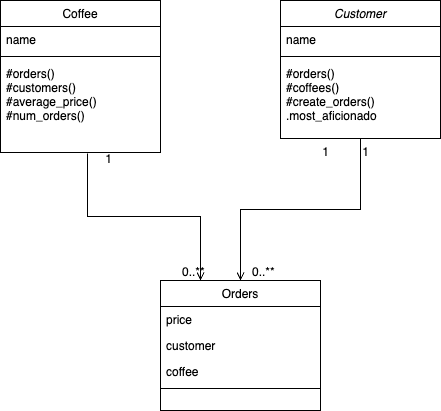

The diagram above was exported from draw.io. Its source (the exported page's mxGraphModel, read from the mxfile embedded in the PNG):
<mxGraphModel dx="725" dy="447" grid="1" gridSize="10" guides="1" tooltips="1" connect="1" arrows="1" fold="1" page="1" pageScale="1" pageWidth="827" pageHeight="1169" math="0" shadow="0">
  <root>
    <mxCell id="WIyWlLk6GJQsqaUBKTNV-0" />
    <mxCell id="WIyWlLk6GJQsqaUBKTNV-1" parent="WIyWlLk6GJQsqaUBKTNV-0" />
    <mxCell id="zkfFHV4jXpPFQw0GAbJ--0" value="Customer" style="swimlane;fontStyle=2;align=center;verticalAlign=top;childLayout=stackLayout;horizontal=1;startSize=26;horizontalStack=0;resizeParent=1;resizeLast=0;collapsible=1;marginBottom=0;rounded=0;shadow=0;strokeWidth=1;" parent="WIyWlLk6GJQsqaUBKTNV-1" vertex="1">
      <mxGeometry x="400" y="120" width="160" height="138" as="geometry">
        <mxRectangle x="230" y="140" width="160" height="26" as="alternateBounds" />
      </mxGeometry>
    </mxCell>
    <mxCell id="zkfFHV4jXpPFQw0GAbJ--1" value="name" style="text;align=left;verticalAlign=top;spacingLeft=4;spacingRight=4;overflow=hidden;rotatable=0;points=[[0,0.5],[1,0.5]];portConstraint=eastwest;" parent="zkfFHV4jXpPFQw0GAbJ--0" vertex="1">
      <mxGeometry y="26" width="160" height="26" as="geometry" />
    </mxCell>
    <mxCell id="zkfFHV4jXpPFQw0GAbJ--4" value="" style="line;html=1;strokeWidth=1;align=left;verticalAlign=middle;spacingTop=-1;spacingLeft=3;spacingRight=3;rotatable=0;labelPosition=right;points=[];portConstraint=eastwest;" parent="zkfFHV4jXpPFQw0GAbJ--0" vertex="1">
      <mxGeometry y="52" width="160" height="8" as="geometry" />
    </mxCell>
    <mxCell id="zkfFHV4jXpPFQw0GAbJ--5" value="#orders()&#10;#coffees()&#10;#create_orders()&#10;.most_aficionado" style="text;align=left;verticalAlign=top;spacingLeft=4;spacingRight=4;overflow=hidden;rotatable=0;points=[[0,0.5],[1,0.5]];portConstraint=eastwest;" parent="zkfFHV4jXpPFQw0GAbJ--0" vertex="1">
      <mxGeometry y="60" width="160" height="70" as="geometry" />
    </mxCell>
    <mxCell id="zkfFHV4jXpPFQw0GAbJ--6" value="Coffee" style="swimlane;fontStyle=0;align=center;verticalAlign=top;childLayout=stackLayout;horizontal=1;startSize=26;horizontalStack=0;resizeParent=1;resizeLast=0;collapsible=1;marginBottom=0;rounded=0;shadow=0;strokeWidth=1;" parent="WIyWlLk6GJQsqaUBKTNV-1" vertex="1">
      <mxGeometry x="120" y="120" width="160" height="152" as="geometry">
        <mxRectangle x="130" y="380" width="160" height="26" as="alternateBounds" />
      </mxGeometry>
    </mxCell>
    <mxCell id="zkfFHV4jXpPFQw0GAbJ--7" value="name" style="text;align=left;verticalAlign=top;spacingLeft=4;spacingRight=4;overflow=hidden;rotatable=0;points=[[0,0.5],[1,0.5]];portConstraint=eastwest;" parent="zkfFHV4jXpPFQw0GAbJ--6" vertex="1">
      <mxGeometry y="26" width="160" height="26" as="geometry" />
    </mxCell>
    <mxCell id="zkfFHV4jXpPFQw0GAbJ--9" value="" style="line;html=1;strokeWidth=1;align=left;verticalAlign=middle;spacingTop=-1;spacingLeft=3;spacingRight=3;rotatable=0;labelPosition=right;points=[];portConstraint=eastwest;" parent="zkfFHV4jXpPFQw0GAbJ--6" vertex="1">
      <mxGeometry y="52" width="160" height="8" as="geometry" />
    </mxCell>
    <mxCell id="zkfFHV4jXpPFQw0GAbJ--11" value="#orders()&#10;#customers()&#10;#average_price()&#10;#num_orders()" style="text;align=left;verticalAlign=top;spacingLeft=4;spacingRight=4;overflow=hidden;rotatable=0;points=[[0,0.5],[1,0.5]];portConstraint=eastwest;" parent="zkfFHV4jXpPFQw0GAbJ--6" vertex="1">
      <mxGeometry y="60" width="160" height="90" as="geometry" />
    </mxCell>
    <mxCell id="zkfFHV4jXpPFQw0GAbJ--17" value="Orders" style="swimlane;fontStyle=0;align=center;verticalAlign=top;childLayout=stackLayout;horizontal=1;startSize=26;horizontalStack=0;resizeParent=1;resizeLast=0;collapsible=1;marginBottom=0;rounded=0;shadow=0;strokeWidth=1;" parent="WIyWlLk6GJQsqaUBKTNV-1" vertex="1">
      <mxGeometry x="280" y="400" width="160" height="130" as="geometry">
        <mxRectangle x="550" y="140" width="160" height="26" as="alternateBounds" />
      </mxGeometry>
    </mxCell>
    <mxCell id="zkfFHV4jXpPFQw0GAbJ--18" value="price" style="text;align=left;verticalAlign=top;spacingLeft=4;spacingRight=4;overflow=hidden;rotatable=0;points=[[0,0.5],[1,0.5]];portConstraint=eastwest;" parent="zkfFHV4jXpPFQw0GAbJ--17" vertex="1">
      <mxGeometry y="26" width="160" height="26" as="geometry" />
    </mxCell>
    <mxCell id="zkfFHV4jXpPFQw0GAbJ--19" value="customer" style="text;align=left;verticalAlign=top;spacingLeft=4;spacingRight=4;overflow=hidden;rotatable=0;points=[[0,0.5],[1,0.5]];portConstraint=eastwest;rounded=0;shadow=0;html=0;" parent="zkfFHV4jXpPFQw0GAbJ--17" vertex="1">
      <mxGeometry y="52" width="160" height="26" as="geometry" />
    </mxCell>
    <mxCell id="zkfFHV4jXpPFQw0GAbJ--20" value="coffee" style="text;align=left;verticalAlign=top;spacingLeft=4;spacingRight=4;overflow=hidden;rotatable=0;points=[[0,0.5],[1,0.5]];portConstraint=eastwest;rounded=0;shadow=0;html=0;" parent="zkfFHV4jXpPFQw0GAbJ--17" vertex="1">
      <mxGeometry y="78" width="160" height="26" as="geometry" />
    </mxCell>
    <mxCell id="zkfFHV4jXpPFQw0GAbJ--23" value="" style="line;html=1;strokeWidth=1;align=left;verticalAlign=middle;spacingTop=-1;spacingLeft=3;spacingRight=3;rotatable=0;labelPosition=right;points=[];portConstraint=eastwest;" parent="zkfFHV4jXpPFQw0GAbJ--17" vertex="1">
      <mxGeometry y="104" width="160" height="8" as="geometry" />
    </mxCell>
    <mxCell id="zkfFHV4jXpPFQw0GAbJ--26" value="" style="endArrow=open;shadow=0;strokeWidth=1;rounded=0;curved=0;endFill=1;edgeStyle=elbowEdgeStyle;elbow=vertical;" parent="WIyWlLk6GJQsqaUBKTNV-1" source="zkfFHV4jXpPFQw0GAbJ--0" target="zkfFHV4jXpPFQw0GAbJ--17" edge="1">
      <mxGeometry x="0.5" y="41" relative="1" as="geometry">
        <mxPoint x="380" y="192" as="sourcePoint" />
        <mxPoint x="540" y="192" as="targetPoint" />
        <mxPoint x="-40" y="32" as="offset" />
      </mxGeometry>
    </mxCell>
    <mxCell id="zkfFHV4jXpPFQw0GAbJ--28" value="1" style="resizable=0;align=right;verticalAlign=bottom;labelBackgroundColor=none;fontSize=12;" parent="zkfFHV4jXpPFQw0GAbJ--26" connectable="0" vertex="1">
      <mxGeometry x="1" relative="1" as="geometry">
        <mxPoint x="130" y="-120" as="offset" />
      </mxGeometry>
    </mxCell>
    <mxCell id="id9c3ikz6zYodwT45D_B-1" value="0..**" style="resizable=0;align=left;verticalAlign=bottom;labelBackgroundColor=none;fontSize=12;direction=south;" parent="WIyWlLk6GJQsqaUBKTNV-1" connectable="0" vertex="1">
      <mxGeometry x="370" y="400" as="geometry" />
    </mxCell>
    <mxCell id="id9c3ikz6zYodwT45D_B-2" value="1" style="resizable=0;align=right;verticalAlign=bottom;labelBackgroundColor=none;fontSize=12;" parent="WIyWlLk6GJQsqaUBKTNV-1" connectable="0" vertex="1">
      <mxGeometry x="500" y="290" as="geometry">
        <mxPoint x="-267" y="-3" as="offset" />
      </mxGeometry>
    </mxCell>
    <mxCell id="id9c3ikz6zYodwT45D_B-3" value="0..**" style="resizable=0;align=left;verticalAlign=bottom;labelBackgroundColor=none;fontSize=12;direction=south;" parent="WIyWlLk6GJQsqaUBKTNV-1" connectable="0" vertex="1">
      <mxGeometry x="300" y="400" as="geometry" />
    </mxCell>
    <mxCell id="0" value="" style="endArrow=open;shadow=0;strokeWidth=1;rounded=0;curved=0;endFill=1;edgeStyle=elbowEdgeStyle;elbow=vertical;exitX=0.543;exitY=1.032;exitDx=0;exitDy=0;exitPerimeter=0;entryX=0.25;entryY=0;entryDx=0;entryDy=0;" edge="1" parent="WIyWlLk6GJQsqaUBKTNV-1" source="zkfFHV4jXpPFQw0GAbJ--11" target="zkfFHV4jXpPFQw0GAbJ--17">
      <mxGeometry x="0.5" y="41" relative="1" as="geometry">
        <mxPoint x="490" y="268" as="sourcePoint" />
        <mxPoint x="370" y="410" as="targetPoint" />
        <mxPoint x="-40" y="32" as="offset" />
      </mxGeometry>
    </mxCell>
    <mxCell id="1" value="1" style="resizable=0;align=right;verticalAlign=bottom;labelBackgroundColor=none;fontSize=12;" connectable="0" vertex="1" parent="0">
      <mxGeometry x="1" relative="1" as="geometry">
        <mxPoint x="130" y="-120" as="offset" />
      </mxGeometry>
    </mxCell>
  </root>
</mxGraphModel>